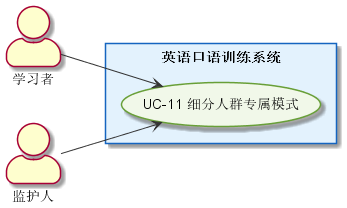

The diagram above was rendered by PlantUML. Its source (embedded in the PNG):
@startuml
left to right direction
skinparam packageStyle rectangle
skinparam actorStyle awesome
skinparam usecase {
  BackgroundColor #F1F8E9
  BorderColor #689F38
  ArrowColor #333333
}
skinparam rectangle {
  BackgroundColor #E3F2FD
  BorderColor #1565C0
}
actor "学习者" as Learner
actor "监护人" as Guardian
rectangle "英语口语训练系统" {
  usecase "UC-11 细分人群专属模式" as UC11
}
Learner --> UC11
Guardian --> UC11

@enduml